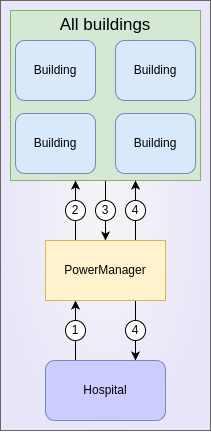

The diagram above was exported from draw.io. Its source (the exported page's mxGraphModel, read from the mxfile embedded in the PNG):
<mxGraphModel dx="822" dy="565" grid="1" gridSize="10" guides="1" tooltips="1" connect="1" arrows="1" fold="1" page="1" pageScale="1" pageWidth="850" pageHeight="1100" math="0" shadow="0">
  <root>
    <mxCell id="0" />
    <mxCell id="1" parent="0" />
    <mxCell id="57" value="" style="rounded=0;whiteSpace=wrap;html=1;fillColor=#f5f5f5;gradientColor=#EAE6FA;strokeColor=#666666;gradientDirection=radial;" parent="1" vertex="1">
      <mxGeometry x="550" y="60" width="210" height="430" as="geometry" />
    </mxCell>
    <mxCell id="61" style="edgeStyle=none;html=1;entryX=0.5;entryY=0;entryDx=0;entryDy=0;" edge="1" parent="1" source="12" target="3">
      <mxGeometry relative="1" as="geometry" />
    </mxCell>
    <mxCell id="12" value="" style="rounded=0;whiteSpace=wrap;html=1;fillColor=#d5e8d4;strokeColor=#82b366;" parent="1" vertex="1">
      <mxGeometry x="560" y="70" width="190" height="170" as="geometry" />
    </mxCell>
    <mxCell id="58" style="edgeStyle=none;html=1;exitX=0.25;exitY=0;exitDx=0;exitDy=0;entryX=0.25;entryY=1;entryDx=0;entryDy=0;" edge="1" parent="1" source="2" target="3">
      <mxGeometry relative="1" as="geometry" />
    </mxCell>
    <mxCell id="2" value="Hospital" style="rounded=1;whiteSpace=wrap;html=1;fillColor=#CCCCFF;strokeColor=#6c8ebf;" parent="1" vertex="1">
      <mxGeometry x="595" y="420" width="120" height="60" as="geometry" />
    </mxCell>
    <mxCell id="60" style="edgeStyle=none;html=1;exitX=0.75;exitY=1;exitDx=0;exitDy=0;entryX=0.75;entryY=0;entryDx=0;entryDy=0;" edge="1" parent="1" source="3" target="2">
      <mxGeometry relative="1" as="geometry" />
    </mxCell>
    <mxCell id="67" style="edgeStyle=none;html=1;exitX=0.25;exitY=0;exitDx=0;exitDy=0;entryX=0.25;entryY=1;entryDx=0;entryDy=0;" edge="1" parent="1" source="3">
      <mxGeometry relative="1" as="geometry">
        <mxPoint x="625" y="240" as="targetPoint" />
      </mxGeometry>
    </mxCell>
    <mxCell id="68" style="edgeStyle=none;html=1;exitX=0.75;exitY=0;exitDx=0;exitDy=0;entryX=0.75;entryY=1;entryDx=0;entryDy=0;" edge="1" parent="1" source="3">
      <mxGeometry relative="1" as="geometry">
        <mxPoint x="685" y="240" as="targetPoint" />
      </mxGeometry>
    </mxCell>
    <mxCell id="3" value="PowerManager" style="rounded=0;whiteSpace=wrap;html=1;fillColor=#fff2cc;strokeColor=#d6b656;" parent="1" vertex="1">
      <mxGeometry x="595" y="300" width="120" height="60" as="geometry" />
    </mxCell>
    <mxCell id="10" value="Building" style="rounded=1;whiteSpace=wrap;html=1;fillColor=#dae8fc;strokeColor=#6c8ebf;" parent="1" vertex="1">
      <mxGeometry x="665" y="173" width="80" height="60" as="geometry" />
    </mxCell>
    <mxCell id="13" value="&lt;font style=&quot;font-size: 17px;&quot;&gt;All buildings&lt;/font&gt;" style="text;html=1;align=center;verticalAlign=middle;whiteSpace=wrap;rounded=0;" parent="1" vertex="1">
      <mxGeometry x="585" y="70" width="140" height="30" as="geometry" />
    </mxCell>
    <mxCell id="27" value="" style="group" parent="1" vertex="1" connectable="0">
      <mxGeometry x="585" y="375" width="80" height="30" as="geometry" />
    </mxCell>
    <mxCell id="26" value="" style="ellipse;whiteSpace=wrap;html=1;aspect=fixed;" parent="27" vertex="1">
      <mxGeometry x="30" y="5" width="20" height="20" as="geometry" />
    </mxCell>
    <mxCell id="21" value="1" style="text;html=1;align=center;verticalAlign=middle;whiteSpace=wrap;rounded=0;" parent="27" vertex="1">
      <mxGeometry width="80" height="30" as="geometry" />
    </mxCell>
    <mxCell id="28" value="" style="group" parent="1" vertex="1" connectable="0">
      <mxGeometry x="585" y="255" width="140" height="30" as="geometry" />
    </mxCell>
    <mxCell id="29" value="" style="ellipse;whiteSpace=wrap;html=1;aspect=fixed;" parent="28" vertex="1">
      <mxGeometry x="30" y="5" width="20" height="20" as="geometry" />
    </mxCell>
    <mxCell id="30" value="2" style="text;html=1;align=center;verticalAlign=middle;whiteSpace=wrap;rounded=0;" parent="28" vertex="1">
      <mxGeometry width="80" height="30" as="geometry" />
    </mxCell>
    <mxCell id="31" style="edgeStyle=none;html=1;exitX=1;exitY=0.25;exitDx=0;exitDy=0;entryX=0;entryY=0.25;entryDx=0;entryDy=0;" parent="28" edge="1">
      <mxGeometry relative="1" as="geometry" />
    </mxCell>
    <mxCell id="32" value="" style="group" parent="28" vertex="1" connectable="0">
      <mxGeometry x="30" width="110" height="30" as="geometry" />
    </mxCell>
    <mxCell id="33" value="" style="ellipse;whiteSpace=wrap;html=1;aspect=fixed;" parent="32" vertex="1">
      <mxGeometry x="30" y="5" width="20" height="20" as="geometry" />
    </mxCell>
    <mxCell id="34" value="3" style="text;html=1;align=center;verticalAlign=middle;whiteSpace=wrap;rounded=0;" parent="32" vertex="1">
      <mxGeometry width="80" height="30" as="geometry" />
    </mxCell>
    <mxCell id="35" style="edgeStyle=none;html=1;exitX=1;exitY=0.25;exitDx=0;exitDy=0;entryX=0;entryY=0.25;entryDx=0;entryDy=0;" parent="32" edge="1">
      <mxGeometry relative="1" as="geometry" />
    </mxCell>
    <mxCell id="36" value="" style="group" parent="32" vertex="1" connectable="0">
      <mxGeometry x="30" width="80" height="30" as="geometry" />
    </mxCell>
    <mxCell id="37" value="" style="ellipse;whiteSpace=wrap;html=1;aspect=fixed;" parent="36" vertex="1">
      <mxGeometry x="30" y="5" width="20" height="20" as="geometry" />
    </mxCell>
    <mxCell id="38" value="4" style="text;html=1;align=center;verticalAlign=middle;whiteSpace=wrap;rounded=0;" parent="36" vertex="1">
      <mxGeometry width="80" height="30" as="geometry" />
    </mxCell>
    <mxCell id="39" style="edgeStyle=none;html=1;exitX=1;exitY=0.25;exitDx=0;exitDy=0;entryX=0;entryY=0.25;entryDx=0;entryDy=0;" parent="36" edge="1">
      <mxGeometry relative="1" as="geometry" />
    </mxCell>
    <mxCell id="44" value="" style="group" parent="1" vertex="1" connectable="0">
      <mxGeometry x="645" y="375" width="80" height="30" as="geometry" />
    </mxCell>
    <mxCell id="45" value="" style="ellipse;whiteSpace=wrap;html=1;aspect=fixed;" parent="44" vertex="1">
      <mxGeometry x="30" y="5" width="20" height="20" as="geometry" />
    </mxCell>
    <mxCell id="46" value="4" style="text;html=1;align=center;verticalAlign=middle;whiteSpace=wrap;rounded=0;" parent="44" vertex="1">
      <mxGeometry width="80" height="30" as="geometry" />
    </mxCell>
    <mxCell id="47" style="edgeStyle=none;html=1;exitX=1;exitY=0.25;exitDx=0;exitDy=0;entryX=0;entryY=0.25;entryDx=0;entryDy=0;" parent="44" edge="1">
      <mxGeometry relative="1" as="geometry" />
    </mxCell>
    <mxCell id="70" value="Building" style="rounded=1;whiteSpace=wrap;html=1;fillColor=#dae8fc;strokeColor=#6c8ebf;" vertex="1" parent="1">
      <mxGeometry x="565" y="173" width="80" height="60" as="geometry" />
    </mxCell>
    <mxCell id="71" value="Building" style="rounded=1;whiteSpace=wrap;html=1;fillColor=#dae8fc;strokeColor=#6c8ebf;" vertex="1" parent="1">
      <mxGeometry x="665" y="100" width="80" height="60" as="geometry" />
    </mxCell>
    <mxCell id="72" value="Building" style="rounded=1;whiteSpace=wrap;html=1;fillColor=#dae8fc;strokeColor=#6c8ebf;" vertex="1" parent="1">
      <mxGeometry x="565" y="100" width="80" height="60" as="geometry" />
    </mxCell>
  </root>
</mxGraphModel>